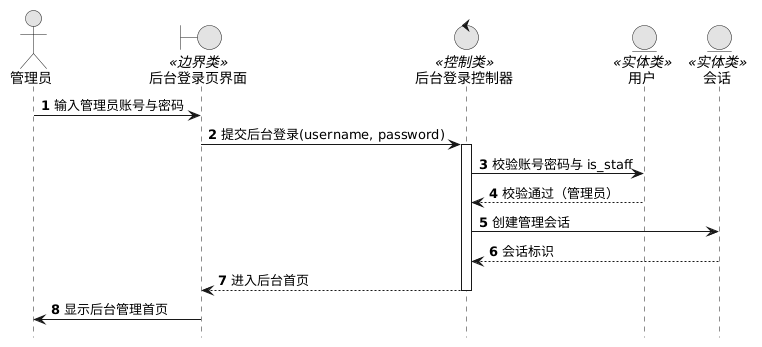

The diagram above was rendered by PlantUML. Its source (embedded in the PNG):
@startuml
skinparam monochrome true
skinparam shadowing false
hide footbox
autonumber

actor "管理员" as Admin
boundary "后台登录页界面" as UI <<边界类>>
control "后台登录控制器" as Ctrl <<控制类>>
entity "用户" as EUser <<实体类>>
entity "会话" as ESession <<实体类>>

Admin -> UI : 输入管理员账号与密码
UI -> Ctrl : 提交后台登录(username, password)
activate Ctrl
Ctrl -> EUser : 校验账号密码与 is_staff
EUser --> Ctrl : 校验通过（管理员）
Ctrl -> ESession : 创建管理会话
ESession --> Ctrl : 会话标识
Ctrl --> UI : 进入后台首页
deactivate Ctrl
UI -> Admin : 显示后台管理首页
@enduml